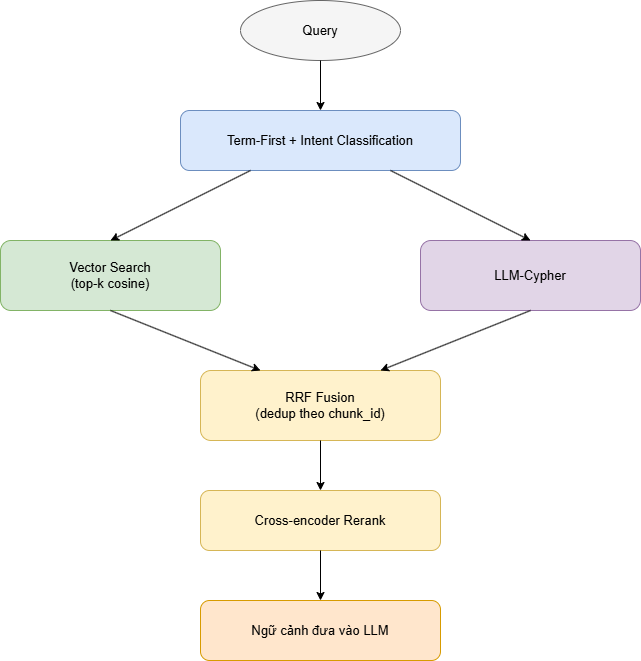

The diagram above was exported from draw.io. Its source (the exported page's mxGraphModel, read from the mxfile embedded in the PNG):
<mxGraphModel dx="2046" dy="1140" grid="1" gridSize="10" guides="1" tooltips="1" connect="1" arrows="1" fold="1" page="1" pageScale="1" pageWidth="800" pageHeight="800" math="0" shadow="0">
  <root>
    <mxCell id="0" />
    <mxCell id="1" parent="0" />
    <mxCell id="f35_q" parent="1" style="ellipse;whiteSpace=wrap;html=1;fillColor=#f5f5f5;strokeColor=#666666;fontSize=13;" value="Query" vertex="1">
      <mxGeometry height="60" width="160" x="320" y="80" as="geometry" />
    </mxCell>
    <mxCell id="f35_term" parent="1" style="rounded=1;whiteSpace=wrap;html=1;fillColor=#dae8fc;strokeColor=#6c8ebf;fontSize=13;" value="Term-First + Intent Classification" vertex="1">
      <mxGeometry height="60" width="280" x="260" y="190" as="geometry" />
    </mxCell>
    <mxCell id="f35_vec" parent="1" style="rounded=1;whiteSpace=wrap;html=1;fillColor=#d5e8d4;strokeColor=#82b366;fontSize=13;" value="Vector Search&#10;(top-k cosine)" vertex="1">
      <mxGeometry height="70" width="220" x="80" y="320" as="geometry" />
    </mxCell>
    <mxCell id="f35_cyp" parent="1" style="rounded=1;whiteSpace=wrap;html=1;fillColor=#e1d5e7;strokeColor=#9673a6;fontSize=13;" value="LLM-Cypher" vertex="1">
      <mxGeometry height="70" width="220" x="500" y="320" as="geometry" />
    </mxCell>
    <mxCell id="f35_rrf" parent="1" style="rounded=1;whiteSpace=wrap;html=1;fillColor=#fff2cc;strokeColor=#d6b656;fontSize=13;" value="RRF Fusion&#10;(dedup theo chunk_id)" vertex="1">
      <mxGeometry height="70" width="240" x="280" y="450" as="geometry" />
    </mxCell>
    <mxCell id="f35_rerank" parent="1" style="rounded=1;whiteSpace=wrap;html=1;fillColor=#fff2cc;strokeColor=#d6b656;fontSize=13;" value="Cross-encoder Rerank" vertex="1">
      <mxGeometry height="60" width="240" x="280" y="570" as="geometry" />
    </mxCell>
    <mxCell id="f35_ctx" parent="1" style="rounded=1;whiteSpace=wrap;html=1;fillColor=#ffe6cc;strokeColor=#d79b00;fontSize=13;" value="Ngữ cảnh đưa vào LLM" vertex="1">
      <mxGeometry height="60" width="240" x="280" y="680" as="geometry" />
    </mxCell>
    <mxCell id="f35_e1" edge="1" parent="1" source="f35_q" style="endArrow=classic;html=1;" target="f35_term">
      <mxGeometry relative="1" as="geometry" />
    </mxCell>
    <mxCell id="f35_e2" edge="1" parent="1" source="f35_term" style="endArrow=classic;html=1;exitX=0.25;exitY=1;entryX=0.5;entryY=0;" target="f35_vec">
      <mxGeometry relative="1" as="geometry" />
    </mxCell>
    <mxCell id="f35_e3" edge="1" parent="1" source="f35_term" style="endArrow=classic;html=1;exitX=0.75;exitY=1;entryX=0.5;entryY=0;" target="f35_cyp">
      <mxGeometry relative="1" as="geometry" />
    </mxCell>
    <mxCell id="f35_e4" edge="1" parent="1" source="f35_vec" style="endArrow=classic;html=1;exitX=0.5;exitY=1;entryX=0.25;entryY=0;" target="f35_rrf">
      <mxGeometry relative="1" as="geometry" />
    </mxCell>
    <mxCell id="f35_e5" edge="1" parent="1" source="f35_cyp" style="endArrow=classic;html=1;exitX=0.5;exitY=1;entryX=0.75;entryY=0;" target="f35_rrf">
      <mxGeometry relative="1" as="geometry" />
    </mxCell>
    <mxCell id="f35_e6" edge="1" parent="1" source="f35_rrf" style="endArrow=classic;html=1;" target="f35_rerank">
      <mxGeometry relative="1" as="geometry" />
    </mxCell>
    <mxCell id="f35_e7" edge="1" parent="1" source="f35_rerank" style="endArrow=classic;html=1;" target="f35_ctx">
      <mxGeometry relative="1" as="geometry" />
    </mxCell>
  </root>
</mxGraphModel>